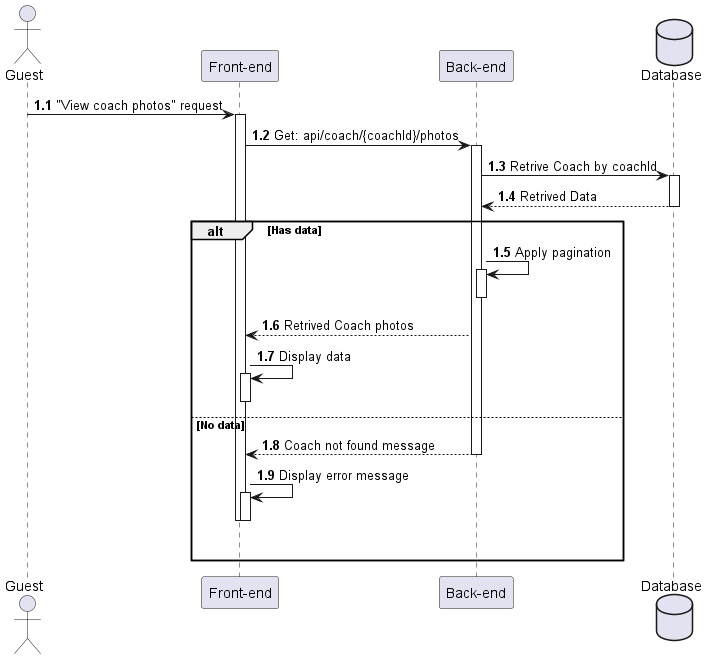

The diagram above was rendered by PlantUML. Its source (embedded in the PNG):
@startuml ViewCoachPhoto

actor Guest as user
participant "Front-end" as client
participant "Back-end" as server 
database "Database" as db

autonumber 1.1 "<b>0:"

user -> client++ : "View coach photos" request 
client -> server++ : Get: api/coach/{coachId}/photos
server -> db++ : Retrive Coach by coachId
db --> server : Retrived Data
deactivate

alt Has data
    server -> server++ : Apply pagination
    deactivate
    server --> client : Retrived Coach photos
    client -> client++ : Display data
    deactivate

else No data
    server --> client : Coach not found message
    deactivate
    client -> client++ : Display error message
    deactivate 
    deactivate
    |||
end 
@enduml